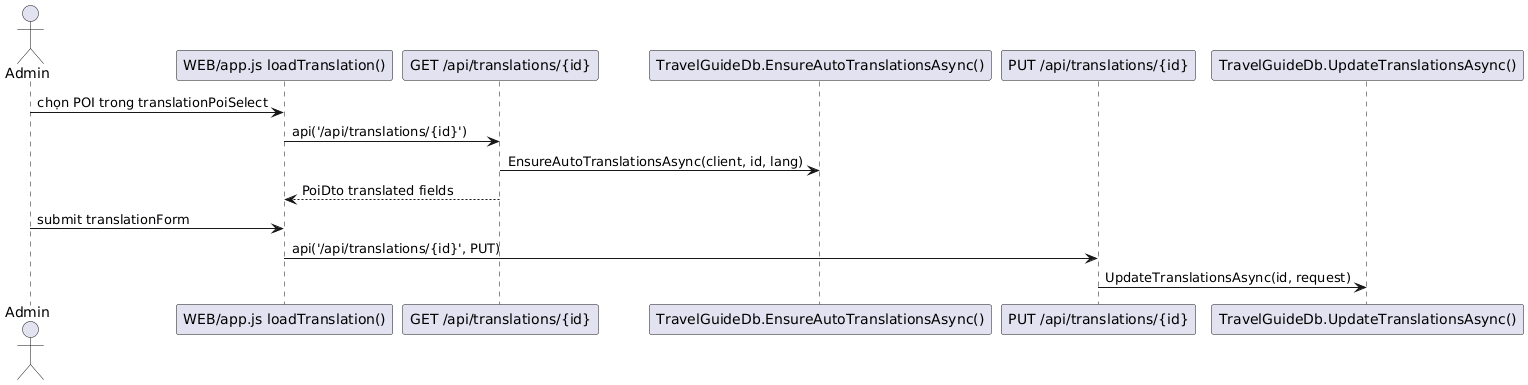

The diagram above was rendered by PlantUML. Its source (embedded in the PNG):
@startuml
actor "Admin" as A
participant "WEB/app.js loadTranslation()" as JS
participant "GET /api/translations/{id}" as GETTR
participant "TravelGuideDb.EnsureAutoTranslationsAsync()" as AUTO
participant "PUT /api/translations/{id}" as PUTTR
participant "TravelGuideDb.UpdateTranslationsAsync()" as DB

A -> JS: chọn POI trong translationPoiSelect
JS -> GETTR: api('/api/translations/{id}')
GETTR -> AUTO: EnsureAutoTranslationsAsync(client, id, lang)
GETTR --> JS: PoiDto translated fields
A -> JS: submit translationForm
JS -> PUTTR: api('/api/translations/{id}', PUT)
PUTTR -> DB: UpdateTranslationsAsync(id, request)
@enduml